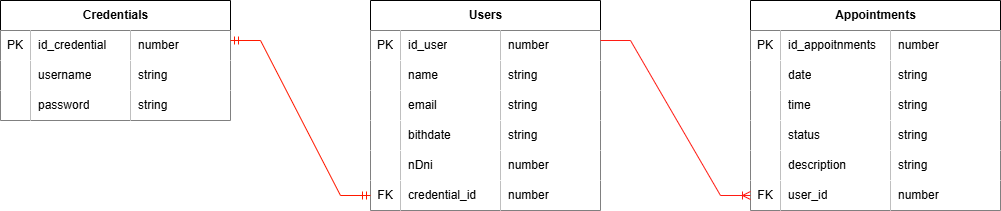

The diagram above was exported from draw.io. Its source (the exported page's mxGraphModel, read from the mxfile embedded in the PNG):
<mxGraphModel dx="786" dy="463" grid="1" gridSize="10" guides="1" tooltips="1" connect="1" arrows="1" fold="1" page="1" pageScale="2" pageWidth="827" pageHeight="1169" math="0" shadow="0">
  <root>
    <mxCell id="0" />
    <mxCell id="1" parent="0" />
    <mxCell id="F2LaNcGiwJZ9V8efgMhS-6" value="Users" style="shape=table;startSize=30;container=1;collapsible=1;childLayout=tableLayout;fixedRows=1;rowLines=0;fontStyle=1;align=center;resizeLast=1;html=1;" parent="1" vertex="1">
      <mxGeometry x="610" y="440" width="230" height="210" as="geometry">
        <mxRectangle x="90" y="420" width="120" height="30" as="alternateBounds" />
      </mxGeometry>
    </mxCell>
    <mxCell id="F2LaNcGiwJZ9V8efgMhS-10" value="" style="shape=tableRow;horizontal=0;startSize=0;swimlaneHead=0;swimlaneBody=0;fillColor=none;collapsible=0;dropTarget=0;points=[[0,0.5],[1,0.5]];portConstraint=eastwest;top=0;left=0;right=0;bottom=0;" parent="F2LaNcGiwJZ9V8efgMhS-6" vertex="1">
      <mxGeometry y="30" width="230" height="30" as="geometry" />
    </mxCell>
    <mxCell id="F2LaNcGiwJZ9V8efgMhS-11" value="PK" style="shape=partialRectangle;connectable=0;top=0;left=0;bottom=0;right=0;editable=1;overflow=hidden;whiteSpace=wrap;html=1;" parent="F2LaNcGiwJZ9V8efgMhS-10" vertex="1">
      <mxGeometry width="30" height="30" as="geometry">
        <mxRectangle width="30" height="30" as="alternateBounds" />
      </mxGeometry>
    </mxCell>
    <mxCell id="F2LaNcGiwJZ9V8efgMhS-12" value="id_user" style="shape=partialRectangle;connectable=0;top=0;left=0;bottom=0;right=0;align=left;spacingLeft=6;overflow=hidden;whiteSpace=wrap;html=1;" parent="F2LaNcGiwJZ9V8efgMhS-10" vertex="1">
      <mxGeometry x="30" width="100" height="30" as="geometry">
        <mxRectangle width="100" height="30" as="alternateBounds" />
      </mxGeometry>
    </mxCell>
    <mxCell id="F2LaNcGiwJZ9V8efgMhS-44" value="number" style="shape=partialRectangle;connectable=0;top=0;left=0;bottom=0;right=0;align=left;spacingLeft=6;overflow=hidden;whiteSpace=wrap;html=1;" parent="F2LaNcGiwJZ9V8efgMhS-10" vertex="1">
      <mxGeometry x="130" width="100" height="30" as="geometry">
        <mxRectangle width="100" height="30" as="alternateBounds" />
      </mxGeometry>
    </mxCell>
    <mxCell id="F2LaNcGiwJZ9V8efgMhS-13" value="" style="shape=tableRow;horizontal=0;startSize=0;swimlaneHead=0;swimlaneBody=0;fillColor=none;collapsible=0;dropTarget=0;points=[[0,0.5],[1,0.5]];portConstraint=eastwest;top=0;left=0;right=0;bottom=0;" parent="F2LaNcGiwJZ9V8efgMhS-6" vertex="1">
      <mxGeometry y="60" width="230" height="30" as="geometry" />
    </mxCell>
    <mxCell id="F2LaNcGiwJZ9V8efgMhS-14" value="" style="shape=partialRectangle;connectable=0;top=0;left=0;bottom=0;right=0;editable=1;overflow=hidden;whiteSpace=wrap;html=1;" parent="F2LaNcGiwJZ9V8efgMhS-13" vertex="1">
      <mxGeometry width="30" height="30" as="geometry">
        <mxRectangle width="30" height="30" as="alternateBounds" />
      </mxGeometry>
    </mxCell>
    <mxCell id="F2LaNcGiwJZ9V8efgMhS-15" value="name&lt;span style=&quot;white-space: pre;&quot;&gt;&#09;&lt;/span&gt;" style="shape=partialRectangle;connectable=0;top=0;left=0;bottom=0;right=0;align=left;spacingLeft=6;overflow=hidden;whiteSpace=wrap;html=1;" parent="F2LaNcGiwJZ9V8efgMhS-13" vertex="1">
      <mxGeometry x="30" width="100" height="30" as="geometry">
        <mxRectangle width="100" height="30" as="alternateBounds" />
      </mxGeometry>
    </mxCell>
    <mxCell id="F2LaNcGiwJZ9V8efgMhS-45" value="string" style="shape=partialRectangle;connectable=0;top=0;left=0;bottom=0;right=0;align=left;spacingLeft=6;overflow=hidden;whiteSpace=wrap;html=1;" parent="F2LaNcGiwJZ9V8efgMhS-13" vertex="1">
      <mxGeometry x="130" width="100" height="30" as="geometry">
        <mxRectangle width="100" height="30" as="alternateBounds" />
      </mxGeometry>
    </mxCell>
    <mxCell id="F2LaNcGiwJZ9V8efgMhS-16" value="" style="shape=tableRow;horizontal=0;startSize=0;swimlaneHead=0;swimlaneBody=0;fillColor=none;collapsible=0;dropTarget=0;points=[[0,0.5],[1,0.5]];portConstraint=eastwest;top=0;left=0;right=0;bottom=0;" parent="F2LaNcGiwJZ9V8efgMhS-6" vertex="1">
      <mxGeometry y="90" width="230" height="30" as="geometry" />
    </mxCell>
    <mxCell id="F2LaNcGiwJZ9V8efgMhS-17" value="" style="shape=partialRectangle;connectable=0;top=0;left=0;bottom=0;right=0;editable=1;overflow=hidden;whiteSpace=wrap;html=1;" parent="F2LaNcGiwJZ9V8efgMhS-16" vertex="1">
      <mxGeometry width="30" height="30" as="geometry">
        <mxRectangle width="30" height="30" as="alternateBounds" />
      </mxGeometry>
    </mxCell>
    <mxCell id="F2LaNcGiwJZ9V8efgMhS-18" value="email&lt;span style=&quot;white-space: pre;&quot;&gt;&#09;&lt;/span&gt;" style="shape=partialRectangle;connectable=0;top=0;left=0;bottom=0;right=0;align=left;spacingLeft=6;overflow=hidden;whiteSpace=wrap;html=1;" parent="F2LaNcGiwJZ9V8efgMhS-16" vertex="1">
      <mxGeometry x="30" width="100" height="30" as="geometry">
        <mxRectangle width="100" height="30" as="alternateBounds" />
      </mxGeometry>
    </mxCell>
    <mxCell id="F2LaNcGiwJZ9V8efgMhS-46" value="string" style="shape=partialRectangle;connectable=0;top=0;left=0;bottom=0;right=0;align=left;spacingLeft=6;overflow=hidden;whiteSpace=wrap;html=1;" parent="F2LaNcGiwJZ9V8efgMhS-16" vertex="1">
      <mxGeometry x="130" width="100" height="30" as="geometry">
        <mxRectangle width="100" height="30" as="alternateBounds" />
      </mxGeometry>
    </mxCell>
    <mxCell id="F2LaNcGiwJZ9V8efgMhS-47" style="shape=tableRow;horizontal=0;startSize=0;swimlaneHead=0;swimlaneBody=0;fillColor=none;collapsible=0;dropTarget=0;points=[[0,0.5],[1,0.5]];portConstraint=eastwest;top=0;left=0;right=0;bottom=0;" parent="F2LaNcGiwJZ9V8efgMhS-6" vertex="1">
      <mxGeometry y="120" width="230" height="30" as="geometry" />
    </mxCell>
    <mxCell id="F2LaNcGiwJZ9V8efgMhS-48" style="shape=partialRectangle;connectable=0;top=0;left=0;bottom=0;right=0;editable=1;overflow=hidden;whiteSpace=wrap;html=1;" parent="F2LaNcGiwJZ9V8efgMhS-47" vertex="1">
      <mxGeometry width="30" height="30" as="geometry">
        <mxRectangle width="30" height="30" as="alternateBounds" />
      </mxGeometry>
    </mxCell>
    <mxCell id="F2LaNcGiwJZ9V8efgMhS-49" value="bithdate" style="shape=partialRectangle;connectable=0;top=0;left=0;bottom=0;right=0;align=left;spacingLeft=6;overflow=hidden;whiteSpace=wrap;html=1;" parent="F2LaNcGiwJZ9V8efgMhS-47" vertex="1">
      <mxGeometry x="30" width="100" height="30" as="geometry">
        <mxRectangle width="100" height="30" as="alternateBounds" />
      </mxGeometry>
    </mxCell>
    <mxCell id="F2LaNcGiwJZ9V8efgMhS-50" value="string" style="shape=partialRectangle;connectable=0;top=0;left=0;bottom=0;right=0;align=left;spacingLeft=6;overflow=hidden;whiteSpace=wrap;html=1;" parent="F2LaNcGiwJZ9V8efgMhS-47" vertex="1">
      <mxGeometry x="130" width="100" height="30" as="geometry">
        <mxRectangle width="100" height="30" as="alternateBounds" />
      </mxGeometry>
    </mxCell>
    <mxCell id="F2LaNcGiwJZ9V8efgMhS-51" style="shape=tableRow;horizontal=0;startSize=0;swimlaneHead=0;swimlaneBody=0;fillColor=none;collapsible=0;dropTarget=0;points=[[0,0.5],[1,0.5]];portConstraint=eastwest;top=0;left=0;right=0;bottom=0;" parent="F2LaNcGiwJZ9V8efgMhS-6" vertex="1">
      <mxGeometry y="150" width="230" height="30" as="geometry" />
    </mxCell>
    <mxCell id="F2LaNcGiwJZ9V8efgMhS-52" style="shape=partialRectangle;connectable=0;top=0;left=0;bottom=0;right=0;editable=1;overflow=hidden;whiteSpace=wrap;html=1;" parent="F2LaNcGiwJZ9V8efgMhS-51" vertex="1">
      <mxGeometry width="30" height="30" as="geometry">
        <mxRectangle width="30" height="30" as="alternateBounds" />
      </mxGeometry>
    </mxCell>
    <mxCell id="F2LaNcGiwJZ9V8efgMhS-53" value="nDni" style="shape=partialRectangle;connectable=0;top=0;left=0;bottom=0;right=0;align=left;spacingLeft=6;overflow=hidden;whiteSpace=wrap;html=1;" parent="F2LaNcGiwJZ9V8efgMhS-51" vertex="1">
      <mxGeometry x="30" width="100" height="30" as="geometry">
        <mxRectangle width="100" height="30" as="alternateBounds" />
      </mxGeometry>
    </mxCell>
    <mxCell id="F2LaNcGiwJZ9V8efgMhS-54" value="number" style="shape=partialRectangle;connectable=0;top=0;left=0;bottom=0;right=0;align=left;spacingLeft=6;overflow=hidden;whiteSpace=wrap;html=1;" parent="F2LaNcGiwJZ9V8efgMhS-51" vertex="1">
      <mxGeometry x="130" width="100" height="30" as="geometry">
        <mxRectangle width="100" height="30" as="alternateBounds" />
      </mxGeometry>
    </mxCell>
    <mxCell id="F2LaNcGiwJZ9V8efgMhS-55" style="shape=tableRow;horizontal=0;startSize=0;swimlaneHead=0;swimlaneBody=0;fillColor=none;collapsible=0;dropTarget=0;points=[[0,0.5],[1,0.5]];portConstraint=eastwest;top=0;left=0;right=0;bottom=0;" parent="F2LaNcGiwJZ9V8efgMhS-6" vertex="1">
      <mxGeometry y="180" width="230" height="30" as="geometry" />
    </mxCell>
    <mxCell id="F2LaNcGiwJZ9V8efgMhS-56" value="FK" style="shape=partialRectangle;connectable=0;top=0;left=0;bottom=0;right=0;editable=1;overflow=hidden;whiteSpace=wrap;html=1;" parent="F2LaNcGiwJZ9V8efgMhS-55" vertex="1">
      <mxGeometry width="30" height="30" as="geometry">
        <mxRectangle width="30" height="30" as="alternateBounds" />
      </mxGeometry>
    </mxCell>
    <mxCell id="F2LaNcGiwJZ9V8efgMhS-57" value="credential_id&lt;span style=&quot;white-space: pre;&quot;&gt;&#09;&lt;/span&gt;" style="shape=partialRectangle;connectable=0;top=0;left=0;bottom=0;right=0;align=left;spacingLeft=6;overflow=hidden;whiteSpace=wrap;html=1;" parent="F2LaNcGiwJZ9V8efgMhS-55" vertex="1">
      <mxGeometry x="30" width="100" height="30" as="geometry">
        <mxRectangle width="100" height="30" as="alternateBounds" />
      </mxGeometry>
    </mxCell>
    <mxCell id="F2LaNcGiwJZ9V8efgMhS-58" value="number" style="shape=partialRectangle;connectable=0;top=0;left=0;bottom=0;right=0;align=left;spacingLeft=6;overflow=hidden;whiteSpace=wrap;html=1;" parent="F2LaNcGiwJZ9V8efgMhS-55" vertex="1">
      <mxGeometry x="130" width="100" height="30" as="geometry">
        <mxRectangle width="100" height="30" as="alternateBounds" />
      </mxGeometry>
    </mxCell>
    <mxCell id="BQekkrANl0z0Tj4cx8Io-1" value="Credentials" style="shape=table;startSize=30;container=1;collapsible=1;childLayout=tableLayout;fixedRows=1;rowLines=0;fontStyle=1;align=center;resizeLast=1;html=1;" parent="1" vertex="1">
      <mxGeometry x="240" y="440" width="230" height="120" as="geometry">
        <mxRectangle x="90" y="420" width="120" height="30" as="alternateBounds" />
      </mxGeometry>
    </mxCell>
    <mxCell id="BQekkrANl0z0Tj4cx8Io-2" value="" style="shape=tableRow;horizontal=0;startSize=0;swimlaneHead=0;swimlaneBody=0;fillColor=none;collapsible=0;dropTarget=0;points=[[0,0.5],[1,0.5]];portConstraint=eastwest;top=0;left=0;right=0;bottom=0;" parent="BQekkrANl0z0Tj4cx8Io-1" vertex="1">
      <mxGeometry y="30" width="230" height="30" as="geometry" />
    </mxCell>
    <mxCell id="BQekkrANl0z0Tj4cx8Io-3" value="PK" style="shape=partialRectangle;connectable=0;top=0;left=0;bottom=0;right=0;editable=1;overflow=hidden;whiteSpace=wrap;html=1;" parent="BQekkrANl0z0Tj4cx8Io-2" vertex="1">
      <mxGeometry width="30" height="30" as="geometry">
        <mxRectangle width="30" height="30" as="alternateBounds" />
      </mxGeometry>
    </mxCell>
    <mxCell id="BQekkrANl0z0Tj4cx8Io-4" value="id_credential" style="shape=partialRectangle;connectable=0;top=0;left=0;bottom=0;right=0;align=left;spacingLeft=6;overflow=hidden;whiteSpace=wrap;html=1;" parent="BQekkrANl0z0Tj4cx8Io-2" vertex="1">
      <mxGeometry x="30" width="100" height="30" as="geometry">
        <mxRectangle width="100" height="30" as="alternateBounds" />
      </mxGeometry>
    </mxCell>
    <mxCell id="BQekkrANl0z0Tj4cx8Io-5" value="number" style="shape=partialRectangle;connectable=0;top=0;left=0;bottom=0;right=0;align=left;spacingLeft=6;overflow=hidden;whiteSpace=wrap;html=1;" parent="BQekkrANl0z0Tj4cx8Io-2" vertex="1">
      <mxGeometry x="130" width="100" height="30" as="geometry">
        <mxRectangle width="100" height="30" as="alternateBounds" />
      </mxGeometry>
    </mxCell>
    <mxCell id="BQekkrANl0z0Tj4cx8Io-6" value="" style="shape=tableRow;horizontal=0;startSize=0;swimlaneHead=0;swimlaneBody=0;fillColor=none;collapsible=0;dropTarget=0;points=[[0,0.5],[1,0.5]];portConstraint=eastwest;top=0;left=0;right=0;bottom=0;" parent="BQekkrANl0z0Tj4cx8Io-1" vertex="1">
      <mxGeometry y="60" width="230" height="30" as="geometry" />
    </mxCell>
    <mxCell id="BQekkrANl0z0Tj4cx8Io-7" value="" style="shape=partialRectangle;connectable=0;top=0;left=0;bottom=0;right=0;editable=1;overflow=hidden;whiteSpace=wrap;html=1;" parent="BQekkrANl0z0Tj4cx8Io-6" vertex="1">
      <mxGeometry width="30" height="30" as="geometry">
        <mxRectangle width="30" height="30" as="alternateBounds" />
      </mxGeometry>
    </mxCell>
    <mxCell id="BQekkrANl0z0Tj4cx8Io-8" value="username" style="shape=partialRectangle;connectable=0;top=0;left=0;bottom=0;right=0;align=left;spacingLeft=6;overflow=hidden;whiteSpace=wrap;html=1;" parent="BQekkrANl0z0Tj4cx8Io-6" vertex="1">
      <mxGeometry x="30" width="100" height="30" as="geometry">
        <mxRectangle width="100" height="30" as="alternateBounds" />
      </mxGeometry>
    </mxCell>
    <mxCell id="BQekkrANl0z0Tj4cx8Io-9" value="string" style="shape=partialRectangle;connectable=0;top=0;left=0;bottom=0;right=0;align=left;spacingLeft=6;overflow=hidden;whiteSpace=wrap;html=1;" parent="BQekkrANl0z0Tj4cx8Io-6" vertex="1">
      <mxGeometry x="130" width="100" height="30" as="geometry">
        <mxRectangle width="100" height="30" as="alternateBounds" />
      </mxGeometry>
    </mxCell>
    <mxCell id="BQekkrANl0z0Tj4cx8Io-10" value="" style="shape=tableRow;horizontal=0;startSize=0;swimlaneHead=0;swimlaneBody=0;fillColor=none;collapsible=0;dropTarget=0;points=[[0,0.5],[1,0.5]];portConstraint=eastwest;top=0;left=0;right=0;bottom=0;" parent="BQekkrANl0z0Tj4cx8Io-1" vertex="1">
      <mxGeometry y="90" width="230" height="30" as="geometry" />
    </mxCell>
    <mxCell id="BQekkrANl0z0Tj4cx8Io-11" value="" style="shape=partialRectangle;connectable=0;top=0;left=0;bottom=0;right=0;editable=1;overflow=hidden;whiteSpace=wrap;html=1;" parent="BQekkrANl0z0Tj4cx8Io-10" vertex="1">
      <mxGeometry width="30" height="30" as="geometry">
        <mxRectangle width="30" height="30" as="alternateBounds" />
      </mxGeometry>
    </mxCell>
    <mxCell id="BQekkrANl0z0Tj4cx8Io-12" value="password" style="shape=partialRectangle;connectable=0;top=0;left=0;bottom=0;right=0;align=left;spacingLeft=6;overflow=hidden;whiteSpace=wrap;html=1;" parent="BQekkrANl0z0Tj4cx8Io-10" vertex="1">
      <mxGeometry x="30" width="100" height="30" as="geometry">
        <mxRectangle width="100" height="30" as="alternateBounds" />
      </mxGeometry>
    </mxCell>
    <mxCell id="BQekkrANl0z0Tj4cx8Io-13" value="string" style="shape=partialRectangle;connectable=0;top=0;left=0;bottom=0;right=0;align=left;spacingLeft=6;overflow=hidden;whiteSpace=wrap;html=1;" parent="BQekkrANl0z0Tj4cx8Io-10" vertex="1">
      <mxGeometry x="130" width="100" height="30" as="geometry">
        <mxRectangle width="100" height="30" as="alternateBounds" />
      </mxGeometry>
    </mxCell>
    <mxCell id="BQekkrANl0z0Tj4cx8Io-26" value="Appointments" style="shape=table;startSize=30;container=1;collapsible=1;childLayout=tableLayout;fixedRows=1;rowLines=0;fontStyle=1;align=center;resizeLast=1;html=1;" parent="1" vertex="1">
      <mxGeometry x="990" y="440" width="250" height="210" as="geometry">
        <mxRectangle x="90" y="420" width="120" height="30" as="alternateBounds" />
      </mxGeometry>
    </mxCell>
    <mxCell id="BQekkrANl0z0Tj4cx8Io-27" value="" style="shape=tableRow;horizontal=0;startSize=0;swimlaneHead=0;swimlaneBody=0;fillColor=none;collapsible=0;dropTarget=0;points=[[0,0.5],[1,0.5]];portConstraint=eastwest;top=0;left=0;right=0;bottom=0;" parent="BQekkrANl0z0Tj4cx8Io-26" vertex="1">
      <mxGeometry y="30" width="250" height="30" as="geometry" />
    </mxCell>
    <mxCell id="BQekkrANl0z0Tj4cx8Io-28" value="PK" style="shape=partialRectangle;connectable=0;top=0;left=0;bottom=0;right=0;editable=1;overflow=hidden;whiteSpace=wrap;html=1;" parent="BQekkrANl0z0Tj4cx8Io-27" vertex="1">
      <mxGeometry width="30" height="30" as="geometry">
        <mxRectangle width="30" height="30" as="alternateBounds" />
      </mxGeometry>
    </mxCell>
    <mxCell id="BQekkrANl0z0Tj4cx8Io-29" value="id_appoitnments" style="shape=partialRectangle;connectable=0;top=0;left=0;bottom=0;right=0;align=left;spacingLeft=6;overflow=hidden;whiteSpace=wrap;html=1;" parent="BQekkrANl0z0Tj4cx8Io-27" vertex="1">
      <mxGeometry x="30" width="110" height="30" as="geometry">
        <mxRectangle width="110" height="30" as="alternateBounds" />
      </mxGeometry>
    </mxCell>
    <mxCell id="BQekkrANl0z0Tj4cx8Io-30" value="number" style="shape=partialRectangle;connectable=0;top=0;left=0;bottom=0;right=0;align=left;spacingLeft=6;overflow=hidden;whiteSpace=wrap;html=1;" parent="BQekkrANl0z0Tj4cx8Io-27" vertex="1">
      <mxGeometry x="140" width="110" height="30" as="geometry">
        <mxRectangle width="110" height="30" as="alternateBounds" />
      </mxGeometry>
    </mxCell>
    <mxCell id="BQekkrANl0z0Tj4cx8Io-31" value="" style="shape=tableRow;horizontal=0;startSize=0;swimlaneHead=0;swimlaneBody=0;fillColor=none;collapsible=0;dropTarget=0;points=[[0,0.5],[1,0.5]];portConstraint=eastwest;top=0;left=0;right=0;bottom=0;" parent="BQekkrANl0z0Tj4cx8Io-26" vertex="1">
      <mxGeometry y="60" width="250" height="30" as="geometry" />
    </mxCell>
    <mxCell id="BQekkrANl0z0Tj4cx8Io-32" value="" style="shape=partialRectangle;connectable=0;top=0;left=0;bottom=0;right=0;editable=1;overflow=hidden;whiteSpace=wrap;html=1;" parent="BQekkrANl0z0Tj4cx8Io-31" vertex="1">
      <mxGeometry width="30" height="30" as="geometry">
        <mxRectangle width="30" height="30" as="alternateBounds" />
      </mxGeometry>
    </mxCell>
    <mxCell id="BQekkrANl0z0Tj4cx8Io-33" value="date" style="shape=partialRectangle;connectable=0;top=0;left=0;bottom=0;right=0;align=left;spacingLeft=6;overflow=hidden;whiteSpace=wrap;html=1;" parent="BQekkrANl0z0Tj4cx8Io-31" vertex="1">
      <mxGeometry x="30" width="110" height="30" as="geometry">
        <mxRectangle width="110" height="30" as="alternateBounds" />
      </mxGeometry>
    </mxCell>
    <mxCell id="BQekkrANl0z0Tj4cx8Io-34" value="string" style="shape=partialRectangle;connectable=0;top=0;left=0;bottom=0;right=0;align=left;spacingLeft=6;overflow=hidden;whiteSpace=wrap;html=1;" parent="BQekkrANl0z0Tj4cx8Io-31" vertex="1">
      <mxGeometry x="140" width="110" height="30" as="geometry">
        <mxRectangle width="110" height="30" as="alternateBounds" />
      </mxGeometry>
    </mxCell>
    <mxCell id="BQekkrANl0z0Tj4cx8Io-35" value="" style="shape=tableRow;horizontal=0;startSize=0;swimlaneHead=0;swimlaneBody=0;fillColor=none;collapsible=0;dropTarget=0;points=[[0,0.5],[1,0.5]];portConstraint=eastwest;top=0;left=0;right=0;bottom=0;" parent="BQekkrANl0z0Tj4cx8Io-26" vertex="1">
      <mxGeometry y="90" width="250" height="30" as="geometry" />
    </mxCell>
    <mxCell id="BQekkrANl0z0Tj4cx8Io-36" value="" style="shape=partialRectangle;connectable=0;top=0;left=0;bottom=0;right=0;editable=1;overflow=hidden;whiteSpace=wrap;html=1;" parent="BQekkrANl0z0Tj4cx8Io-35" vertex="1">
      <mxGeometry width="30" height="30" as="geometry">
        <mxRectangle width="30" height="30" as="alternateBounds" />
      </mxGeometry>
    </mxCell>
    <mxCell id="BQekkrANl0z0Tj4cx8Io-37" value="time" style="shape=partialRectangle;connectable=0;top=0;left=0;bottom=0;right=0;align=left;spacingLeft=6;overflow=hidden;whiteSpace=wrap;html=1;" parent="BQekkrANl0z0Tj4cx8Io-35" vertex="1">
      <mxGeometry x="30" width="110" height="30" as="geometry">
        <mxRectangle width="110" height="30" as="alternateBounds" />
      </mxGeometry>
    </mxCell>
    <mxCell id="BQekkrANl0z0Tj4cx8Io-38" value="string" style="shape=partialRectangle;connectable=0;top=0;left=0;bottom=0;right=0;align=left;spacingLeft=6;overflow=hidden;whiteSpace=wrap;html=1;" parent="BQekkrANl0z0Tj4cx8Io-35" vertex="1">
      <mxGeometry x="140" width="110" height="30" as="geometry">
        <mxRectangle width="110" height="30" as="alternateBounds" />
      </mxGeometry>
    </mxCell>
    <mxCell id="BQekkrANl0z0Tj4cx8Io-39" style="shape=tableRow;horizontal=0;startSize=0;swimlaneHead=0;swimlaneBody=0;fillColor=none;collapsible=0;dropTarget=0;points=[[0,0.5],[1,0.5]];portConstraint=eastwest;top=0;left=0;right=0;bottom=0;" parent="BQekkrANl0z0Tj4cx8Io-26" vertex="1">
      <mxGeometry y="120" width="250" height="30" as="geometry" />
    </mxCell>
    <mxCell id="BQekkrANl0z0Tj4cx8Io-40" style="shape=partialRectangle;connectable=0;top=0;left=0;bottom=0;right=0;editable=1;overflow=hidden;whiteSpace=wrap;html=1;" parent="BQekkrANl0z0Tj4cx8Io-39" vertex="1">
      <mxGeometry width="30" height="30" as="geometry">
        <mxRectangle width="30" height="30" as="alternateBounds" />
      </mxGeometry>
    </mxCell>
    <mxCell id="BQekkrANl0z0Tj4cx8Io-41" value="status" style="shape=partialRectangle;connectable=0;top=0;left=0;bottom=0;right=0;align=left;spacingLeft=6;overflow=hidden;whiteSpace=wrap;html=1;" parent="BQekkrANl0z0Tj4cx8Io-39" vertex="1">
      <mxGeometry x="30" width="110" height="30" as="geometry">
        <mxRectangle width="110" height="30" as="alternateBounds" />
      </mxGeometry>
    </mxCell>
    <mxCell id="BQekkrANl0z0Tj4cx8Io-42" value="string" style="shape=partialRectangle;connectable=0;top=0;left=0;bottom=0;right=0;align=left;spacingLeft=6;overflow=hidden;whiteSpace=wrap;html=1;" parent="BQekkrANl0z0Tj4cx8Io-39" vertex="1">
      <mxGeometry x="140" width="110" height="30" as="geometry">
        <mxRectangle width="110" height="30" as="alternateBounds" />
      </mxGeometry>
    </mxCell>
    <mxCell id="BQekkrANl0z0Tj4cx8Io-43" style="shape=tableRow;horizontal=0;startSize=0;swimlaneHead=0;swimlaneBody=0;fillColor=none;collapsible=0;dropTarget=0;points=[[0,0.5],[1,0.5]];portConstraint=eastwest;top=0;left=0;right=0;bottom=0;" parent="BQekkrANl0z0Tj4cx8Io-26" vertex="1">
      <mxGeometry y="150" width="250" height="30" as="geometry" />
    </mxCell>
    <mxCell id="BQekkrANl0z0Tj4cx8Io-44" style="shape=partialRectangle;connectable=0;top=0;left=0;bottom=0;right=0;editable=1;overflow=hidden;whiteSpace=wrap;html=1;" parent="BQekkrANl0z0Tj4cx8Io-43" vertex="1">
      <mxGeometry width="30" height="30" as="geometry">
        <mxRectangle width="30" height="30" as="alternateBounds" />
      </mxGeometry>
    </mxCell>
    <mxCell id="BQekkrANl0z0Tj4cx8Io-45" value="description" style="shape=partialRectangle;connectable=0;top=0;left=0;bottom=0;right=0;align=left;spacingLeft=6;overflow=hidden;whiteSpace=wrap;html=1;" parent="BQekkrANl0z0Tj4cx8Io-43" vertex="1">
      <mxGeometry x="30" width="110" height="30" as="geometry">
        <mxRectangle width="110" height="30" as="alternateBounds" />
      </mxGeometry>
    </mxCell>
    <mxCell id="BQekkrANl0z0Tj4cx8Io-46" value="string" style="shape=partialRectangle;connectable=0;top=0;left=0;bottom=0;right=0;align=left;spacingLeft=6;overflow=hidden;whiteSpace=wrap;html=1;" parent="BQekkrANl0z0Tj4cx8Io-43" vertex="1">
      <mxGeometry x="140" width="110" height="30" as="geometry">
        <mxRectangle width="110" height="30" as="alternateBounds" />
      </mxGeometry>
    </mxCell>
    <mxCell id="BQekkrANl0z0Tj4cx8Io-47" style="shape=tableRow;horizontal=0;startSize=0;swimlaneHead=0;swimlaneBody=0;fillColor=none;collapsible=0;dropTarget=0;points=[[0,0.5],[1,0.5]];portConstraint=eastwest;top=0;left=0;right=0;bottom=0;" parent="BQekkrANl0z0Tj4cx8Io-26" vertex="1">
      <mxGeometry y="180" width="250" height="30" as="geometry" />
    </mxCell>
    <mxCell id="BQekkrANl0z0Tj4cx8Io-48" value="FK" style="shape=partialRectangle;connectable=0;top=0;left=0;bottom=0;right=0;editable=1;overflow=hidden;whiteSpace=wrap;html=1;" parent="BQekkrANl0z0Tj4cx8Io-47" vertex="1">
      <mxGeometry width="30" height="30" as="geometry">
        <mxRectangle width="30" height="30" as="alternateBounds" />
      </mxGeometry>
    </mxCell>
    <mxCell id="BQekkrANl0z0Tj4cx8Io-49" value="user_id" style="shape=partialRectangle;connectable=0;top=0;left=0;bottom=0;right=0;align=left;spacingLeft=6;overflow=hidden;whiteSpace=wrap;html=1;" parent="BQekkrANl0z0Tj4cx8Io-47" vertex="1">
      <mxGeometry x="30" width="110" height="30" as="geometry">
        <mxRectangle width="110" height="30" as="alternateBounds" />
      </mxGeometry>
    </mxCell>
    <mxCell id="BQekkrANl0z0Tj4cx8Io-50" value="number" style="shape=partialRectangle;connectable=0;top=0;left=0;bottom=0;right=0;align=left;spacingLeft=6;overflow=hidden;whiteSpace=wrap;html=1;" parent="BQekkrANl0z0Tj4cx8Io-47" vertex="1">
      <mxGeometry x="140" width="110" height="30" as="geometry">
        <mxRectangle width="110" height="30" as="alternateBounds" />
      </mxGeometry>
    </mxCell>
    <mxCell id="BQekkrANl0z0Tj4cx8Io-51" value="" style="edgeStyle=entityRelationEdgeStyle;fontSize=12;html=1;endArrow=ERmandOne;startArrow=ERmandOne;rounded=0;entryX=0;entryY=0.5;entryDx=0;entryDy=0;strokeColor=#FF1900;" parent="1" target="F2LaNcGiwJZ9V8efgMhS-55" edge="1">
      <mxGeometry width="100" height="100" relative="1" as="geometry">
        <mxPoint x="470" y="480" as="sourcePoint" />
        <mxPoint x="570" y="380" as="targetPoint" />
      </mxGeometry>
    </mxCell>
    <mxCell id="BQekkrANl0z0Tj4cx8Io-52" value="" style="edgeStyle=entityRelationEdgeStyle;fontSize=12;html=1;endArrow=ERoneToMany;rounded=0;entryX=0;entryY=0.5;entryDx=0;entryDy=0;strokeColor=#FF1C14;" parent="1" target="BQekkrANl0z0Tj4cx8Io-47" edge="1">
      <mxGeometry width="100" height="100" relative="1" as="geometry">
        <mxPoint x="840" y="480" as="sourcePoint" />
        <mxPoint x="940" y="380" as="targetPoint" />
      </mxGeometry>
    </mxCell>
  </root>
</mxGraphModel>